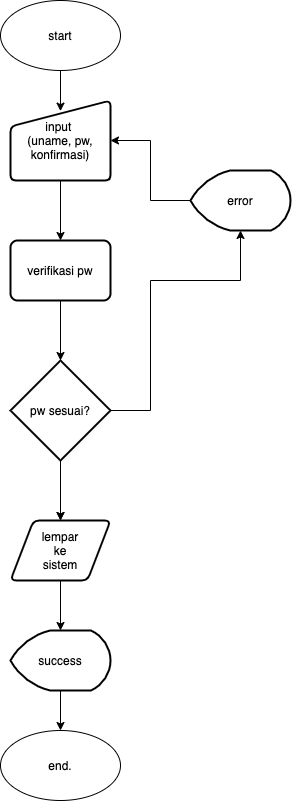

The diagram above was exported from draw.io. Its source (the exported page's mxGraphModel, read from the mxfile embedded in the PNG):
<mxGraphModel dx="659" dy="773" grid="1" gridSize="10" guides="1" tooltips="1" connect="1" arrows="1" fold="1" page="1" pageScale="1" pageWidth="850" pageHeight="1100" math="0" shadow="0">
  <root>
    <mxCell id="0" />
    <mxCell id="1" parent="0" />
    <mxCell id="Mve41N17za6y92QbM6Vg-11" style="edgeStyle=orthogonalEdgeStyle;rounded=0;orthogonalLoop=1;jettySize=auto;html=1;entryX=0.5;entryY=0.133;entryDx=0;entryDy=0;entryPerimeter=0;" edge="1" parent="1" source="Mve41N17za6y92QbM6Vg-1" target="Mve41N17za6y92QbM6Vg-2">
      <mxGeometry relative="1" as="geometry" />
    </mxCell>
    <mxCell id="Mve41N17za6y92QbM6Vg-1" value="start" style="ellipse;whiteSpace=wrap;html=1;" vertex="1" parent="1">
      <mxGeometry x="120" y="60" width="120" height="70" as="geometry" />
    </mxCell>
    <mxCell id="Mve41N17za6y92QbM6Vg-16" style="edgeStyle=orthogonalEdgeStyle;rounded=0;orthogonalLoop=1;jettySize=auto;html=1;entryX=0.5;entryY=0;entryDx=0;entryDy=0;" edge="1" parent="1" source="Mve41N17za6y92QbM6Vg-2" target="Mve41N17za6y92QbM6Vg-15">
      <mxGeometry relative="1" as="geometry" />
    </mxCell>
    <mxCell id="Mve41N17za6y92QbM6Vg-2" value="input &lt;br&gt;(uname, pw, konfirmasi)" style="html=1;strokeWidth=2;shape=manualInput;whiteSpace=wrap;rounded=1;size=26;arcSize=11;" vertex="1" parent="1">
      <mxGeometry x="130" y="160" width="100" height="80" as="geometry" />
    </mxCell>
    <mxCell id="Mve41N17za6y92QbM6Vg-8" style="edgeStyle=orthogonalEdgeStyle;rounded=0;orthogonalLoop=1;jettySize=auto;html=1;" edge="1" parent="1" target="Mve41N17za6y92QbM6Vg-4">
      <mxGeometry relative="1" as="geometry">
        <mxPoint x="180" y="550" as="sourcePoint" />
      </mxGeometry>
    </mxCell>
    <mxCell id="Mve41N17za6y92QbM6Vg-13" style="edgeStyle=orthogonalEdgeStyle;rounded=0;orthogonalLoop=1;jettySize=auto;html=1;" edge="1" parent="1" source="Mve41N17za6y92QbM6Vg-3" target="Mve41N17za6y92QbM6Vg-12">
      <mxGeometry relative="1" as="geometry">
        <mxPoint x="300" y="250" as="targetPoint" />
        <Array as="points">
          <mxPoint x="270" y="470" />
          <mxPoint x="270" y="340" />
          <mxPoint x="360" y="340" />
        </Array>
      </mxGeometry>
    </mxCell>
    <mxCell id="Mve41N17za6y92QbM6Vg-18" style="edgeStyle=orthogonalEdgeStyle;rounded=0;orthogonalLoop=1;jettySize=auto;html=1;" edge="1" parent="1" source="Mve41N17za6y92QbM6Vg-3" target="Mve41N17za6y92QbM6Vg-4">
      <mxGeometry relative="1" as="geometry" />
    </mxCell>
    <mxCell id="Mve41N17za6y92QbM6Vg-3" value="pw sesuai?" style="strokeWidth=2;html=1;shape=mxgraph.flowchart.decision;whiteSpace=wrap;" vertex="1" parent="1">
      <mxGeometry x="130" y="420" width="100" height="100" as="geometry" />
    </mxCell>
    <mxCell id="Mve41N17za6y92QbM6Vg-9" style="edgeStyle=orthogonalEdgeStyle;rounded=0;orthogonalLoop=1;jettySize=auto;html=1;entryX=0.5;entryY=0;entryDx=0;entryDy=0;entryPerimeter=0;" edge="1" parent="1" source="Mve41N17za6y92QbM6Vg-4" target="Mve41N17za6y92QbM6Vg-5">
      <mxGeometry relative="1" as="geometry" />
    </mxCell>
    <mxCell id="Mve41N17za6y92QbM6Vg-4" value="lempar&lt;br&gt;ke&lt;br&gt;sistem" style="shape=parallelogram;html=1;strokeWidth=2;perimeter=parallelogramPerimeter;whiteSpace=wrap;rounded=1;arcSize=12;size=0.23;" vertex="1" parent="1">
      <mxGeometry x="130" y="580" width="100" height="60" as="geometry" />
    </mxCell>
    <mxCell id="Mve41N17za6y92QbM6Vg-10" style="edgeStyle=orthogonalEdgeStyle;rounded=0;orthogonalLoop=1;jettySize=auto;html=1;exitX=0.5;exitY=1;exitDx=0;exitDy=0;exitPerimeter=0;entryX=0.5;entryY=0;entryDx=0;entryDy=0;" edge="1" parent="1" source="Mve41N17za6y92QbM6Vg-5" target="Mve41N17za6y92QbM6Vg-6">
      <mxGeometry relative="1" as="geometry" />
    </mxCell>
    <mxCell id="Mve41N17za6y92QbM6Vg-5" value="success" style="strokeWidth=2;html=1;shape=mxgraph.flowchart.display;whiteSpace=wrap;" vertex="1" parent="1">
      <mxGeometry x="130" y="690" width="100" height="60" as="geometry" />
    </mxCell>
    <mxCell id="Mve41N17za6y92QbM6Vg-6" value="end." style="ellipse;whiteSpace=wrap;html=1;" vertex="1" parent="1">
      <mxGeometry x="120" y="790" width="120" height="70" as="geometry" />
    </mxCell>
    <mxCell id="Mve41N17za6y92QbM6Vg-14" style="edgeStyle=orthogonalEdgeStyle;rounded=0;orthogonalLoop=1;jettySize=auto;html=1;entryX=1;entryY=0.5;entryDx=0;entryDy=0;" edge="1" parent="1" source="Mve41N17za6y92QbM6Vg-12" target="Mve41N17za6y92QbM6Vg-2">
      <mxGeometry relative="1" as="geometry" />
    </mxCell>
    <mxCell id="Mve41N17za6y92QbM6Vg-12" value="error" style="strokeWidth=2;html=1;shape=mxgraph.flowchart.display;whiteSpace=wrap;" vertex="1" parent="1">
      <mxGeometry x="310" y="230" width="100" height="60" as="geometry" />
    </mxCell>
    <mxCell id="Mve41N17za6y92QbM6Vg-17" style="edgeStyle=orthogonalEdgeStyle;rounded=0;orthogonalLoop=1;jettySize=auto;html=1;entryX=0.5;entryY=0;entryDx=0;entryDy=0;entryPerimeter=0;" edge="1" parent="1" source="Mve41N17za6y92QbM6Vg-15" target="Mve41N17za6y92QbM6Vg-3">
      <mxGeometry relative="1" as="geometry" />
    </mxCell>
    <mxCell id="Mve41N17za6y92QbM6Vg-15" value="verifikasi pw" style="rounded=1;whiteSpace=wrap;html=1;absoluteArcSize=1;arcSize=14;strokeWidth=2;" vertex="1" parent="1">
      <mxGeometry x="130" y="300" width="100" height="60" as="geometry" />
    </mxCell>
  </root>
</mxGraphModel>